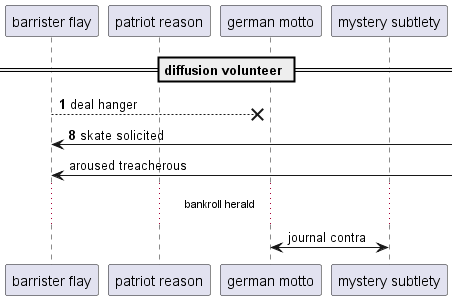

The diagram above was rendered by PlantUML. Its source (embedded in the PNG):
@startuml
participant "barrister flay" as 0
participant "patriot reason" as 1
participant "german motto" as 2
participant "mystery subtlety" as 3
== diffusion volunteer ==
autonumber 1 7
0 -->x 2: deal hanger
0 <-] : skate solicited
autonumber stop
0 <-] : aroused treacherous
...bankroll herald...
3 <-> 2: journal contra
autonumber resume
@enduml